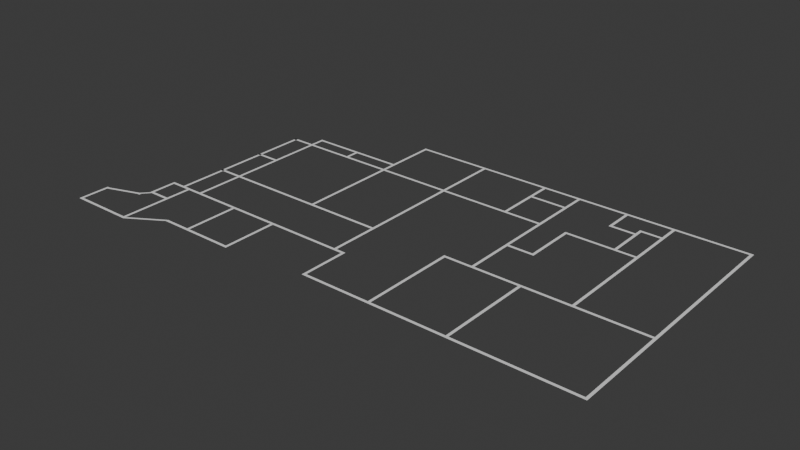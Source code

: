 # Source: main.blend  (saved by Blender 4.3.34; exported with 4.5.12 LTS)
import bpy
from mathutils import Matrix  # noqa: F401  (used for matrix-valued properties, if any)

bpy.ops.wm.read_factory_settings(use_empty=True)
scene = bpy.context.scene
scene.name = 'Scene'

# ---- collections
col_collection = bpy.data.collections.new('Collection'); scene.collection.children.link(col_collection)

# ---- world
world_world = bpy.data.worlds.new('World'); scene.world = world_world
world_world.use_nodes = True; world_world.node_tree.nodes.clear()
_N = world_world.node_tree.nodes; _L = world_world.node_tree.links
n0 = _N.new('ShaderNodeOutputWorld'); n0.name = 'World Output'; n0.location = (300, 300)
n1 = _N.new('ShaderNodeBackground'); n1.name = 'Background'; n1.location = (10, 300)
n1.inputs[0].default_value = (0.05088, 0.05088, 0.05088, 1.0)
_L.new(n1.outputs[0], n0.inputs[0])
n0.is_active_output = True
world_world.color = (0.05088, 0.05088, 0.05088)
world_world.sun_shadow_jitter_overblur = 0.0

# ---- meshes
me_plane = bpy.data.meshes.new('Plane')
me_plane.from_pydata([(-0.1, 0.1, 0.0), (0.0, 0.1, 0.0), (-0.1, 3.64, 0.0), (0.0, 3.64, 0.0), (-0.1, 3.74, 0.0), (0.0, 3.74, 0.0), (-0.1, 9.9, 0.0), (0.0, 9.9, 0.0), (-0.1, 10.0, 0.0), (0.0, 10.0, 0.0), (-0.1, 0.0, 0.0), (0.0, 0.0, 0.0), (-2.68, 9.9, 0.0), (-2.68, 10.0, 0.0), (-2.78, 9.9, 0.0), (-2.78, 10.0, 0.0), (-2.68, 3.64, 0.0), (-2.68, 3.74, 0.0), (-2.78, 3.64, 0.0), (-2.78, 3.74, 0.0), (-4.5, 3.64, 0.0), (-4.5, 3.74, 0.0), (-4.6, 3.64, 0.0), (-4.6, 3.74, 0.0), (-4.5, 0.1, 0.0), (-4.5, 0.0, 0.0), (-4.6, 0.1, 0.0), (-4.6, 0.0, 0.0), (-7.37, 3.64, 0.0), (-7.37, 3.74, 0.0), (-7.47, 3.64, 0.0), (-7.47, 3.74, 0.0), (-7.37, 0.1, 0.0), (-7.47, 0.1, 0.0), (-7.37, 0.0, 0.0), (-7.47, 0.0, 0.0), (-6.4, 3.64, 0.0), (-6.3, 3.64, 0.0), (-5.4, 3.64, 0.0), (-5.3, 3.64, 0.0), (-5.3, 3.74, 0.0), (-5.4, 3.74, 0.0), (-6.3, 3.74, 0.0), (-6.4, 3.74, 0.0), (-6.3, 5.51, 0.0), (-6.4, 5.51, 0.0), (-6.3, 5.61, 0.0), (-6.4, 5.61, 0.0), (-5.3, 5.51, 0.0), (-5.4, 5.51, 0.0), (-5.3, 5.61, 0.0), (-5.4, 5.61, 0.0), (-6.3, 7.43, 0.0), (-6.4, 7.43, 0.0), (-5.3, 7.43, 0.0), (-5.4, 7.43, 0.0), (-6.3, 7.53, 0.0), (-6.4, 7.53, 0.0), (-5.3, 7.53, 0.0), (-5.4, 7.53, 0.0), (-6.3, 9.9, 0.0), (-6.4, 9.9, 0.0), (-6.3, 10.0, 0.0), (-6.4, 10.0, 0.0), (-4.53, 9.9, 0.0), (-4.53, 10.0, 0.0), (-4.43, 9.9, 0.0), (-4.43, 10.0, 0.0), (-4.53, 8.9, 0.0), (-4.43, 8.9, 0.0), (-4.53, 8.8, 0.0), (-4.43, 8.8, 0.0), (-3.58, 8.9, 0.0), (-3.58, 8.8, 0.0), (-3.48, 8.9, 0.0), (-3.48, 8.8, 0.0), (-3.58, 9.1, 0.0), (-3.48, 9.1, 0.0), (-3.58, 9.2, 0.0), (-3.48, 9.2, 0.0), (-2.78, 9.2, 0.0), (-2.78, 9.1, 0.0), (-2.78, 7.528, 0.0), (-2.78, 7.432, 0.0), (-2.68, 9.2, 0.0), (-2.68, 9.1, 0.0), (-2.68, 7.528, 0.0), (-2.68, 7.432, 0.0), (-3.58, 7.431, 0.0), (-3.48, 7.431, 0.0), (-3.58, 7.529, 0.0), (-3.48, 7.529, 0.0), (-6.4, 9.1, 0.0), (-6.4, 9.0, 0.0), (-6.3, 9.0, 0.0), (-6.3, 9.1, 0.0), (-7.715, 7.43, 0.0), (-7.715, 7.53, 0.0), (-7.715, 9.9, 0.0), (-7.715, 10.0, 0.0), (-7.715, 9.1, 0.0), (-7.715, 9.0, 0.0), (-7.815, 7.43, 0.0), (-7.815, 7.53, 0.0), (-7.815, 9.9, 0.0), (-7.815, 10.0, 0.0), (-7.815, 9.1, 0.0), (-7.815, 9.0, 0.0), (-10.34, 7.43, 0.0), (-10.34, 7.53, 0.0), (-10.34, 9.9, 0.0), (-10.34, 10.0, 0.0), (-10.44, 7.43, 0.0), (-10.44, 7.53, 0.0), (-10.44, 9.9, 0.0), (-10.44, 10.0, 0.0), (-13.12, 7.43, 0.0), (-13.12, 7.53, 0.0), (-13.12, 9.9, 0.0), (-13.12, 10.0, 0.0), (-13.22, 7.43, 0.0), (-13.22, 7.53, 0.0), (-13.22, 9.9, 0.0), (-13.22, 10.0, 0.0), (-9.963, 0.1, 0.0), (-9.963, 0.0, 0.0), (-10.06, 0.1, 0.0), (-10.06, 0.0, 0.0), (-10.34, 5.61, 0.0), (-10.44, 5.61, 0.0), (-10.34, 5.51, 0.0), (-10.44, 5.51, 0.0), (-10.34, 3.74, 0.0), (-10.44, 3.74, 0.0), (-10.34, 3.64, 0.0), (-10.44, 3.64, 0.0), (-10.34, 1.87, 0.0), (-10.44, 1.87, 0.0), (-10.34, 1.77, 0.0), (-10.44, 1.77, 0.0), (-9.963, 1.77, 0.0), (-10.06, 1.77, 0.0), (-9.963, 1.87, 0.0), (-10.06, 1.87, 0.0), (-13.12, 3.74, 0.0), (-13.22, 3.74, 0.0), (-13.12, 3.64, 0.0), (-13.22, 3.64, 0.0), (-16.76, 3.74, 0.0), (-16.76, 3.64, 0.0), (-16.86, 3.74, 0.0), (-16.86, 3.64, 0.0), (-16.76, 5.51, 0.0), (-16.86, 5.51, 0.0), (-16.76, 5.61, 0.0), (-16.86, 5.61, 0.0), (-16.76, 7.43, 0.0), (-16.86, 7.43, 0.0), (-16.76, 7.53, 0.0), (-16.86, 7.53, 0.0), (-17.72, 3.74, 0.0), (-17.72, 3.64, 0.0), (-17.72, 5.51, 0.0), (-17.72, 5.61, 0.0), (-17.72, 7.43, 0.0), (-17.72, 7.53, 0.0), (-17.62, 3.74, 0.0), (-17.62, 3.64, 0.0), (-17.62, 5.51, 0.0), (-17.62, 5.61, 0.0), (-17.62, 7.43, 0.0), (-17.62, 7.53, 0.0), (-13.12, 1.87, 0.0), (-13.12, 1.77, 0.0), (-13.22, 1.87, 0.0), (-13.22, 1.77, 0.0), (-13.12, -0.2193, 0.0), (-13.22, -0.2193, 0.0), (-14.99, 1.87, 0.0), (-14.99, 1.77, 0.0), (-15.09, 1.87, 0.0), (-15.09, 1.77, 0.0), (-17.32, 1.87, 0.0), (-17.32, 1.77, 0.0), (-17.42, 1.87, 0.0), (-17.42, 1.77, 0.0), (-13.12, -0.3193, 0.0), (-13.22, -0.3193, 0.0), (-14.99, -0.2193, 0.0), (-14.99, -0.3193, 0.0), (-15.09, -0.2193, 0.0), (-15.09, -0.3193, 0.0), (-15.95, -0.2193, 0.0), (-15.95, -0.3193, 0.0), (-16.05, -0.2193, 0.0), (-16.05, -0.3193, 0.0), (-17.72, 1.87, 0.0), (-17.62, 1.87, 0.0), (-17.72, 1.77, 0.0), (-17.62, 1.77, 0.0), (-18.13, 1.87, 0.0), (-18.13, 1.77, 0.0), (-18.23, 1.87, 0.0), (-18.23, 1.77, 0.0), (-16.86, 1.77, 0.0), (-16.76, 1.77, 0.0), (-16.76, 1.87, 0.0), (-16.86, 1.87, 0.0), (-17.32, 0.8694, 0.0), (-17.42, 0.8694, 0.0), (-18.13, 0.8694, 0.0), (-18.23, 0.8694, 0.0), (-16.76, 8.0, 0.0), (-16.86, 8.0, 0.0), (-16.76, 8.1, 0.0), (-16.86, 8.1, 0.0), (-14.94, 7.53, 0.0), (-15.04, 7.53, 0.0), (-14.94, 7.43, 0.0), (-15.04, 7.43, 0.0), (-15.04, 8.0, 0.0), (-15.04, 8.1, 0.0), (-14.94, 8.0, 0.0), (-14.94, 8.1, 0.0), (-13.22, 8.1, 0.0), (-13.22, 8.0, 0.0), (-13.12, 8.1, 0.0), (-13.12, 8.0, 0.0), (-17.32, 0.7694, 0.0), (-17.42, 0.7694, 0.0), (-18.13, 0.7694, 0.0), (-18.23, 0.7694, 0.0), (-17.32, -1.001, 0.0), (-17.42, -1.001, 0.0), (-17.32, -1.101, 0.0), (-17.42, -1.101, 0.0), (-19.64, -1.001, 0.0), (-19.64, -1.101, 0.0), (-19.74, -1.001, 0.0), (-19.74, -1.101, 0.0), (-19.64, 0.0, 0.0), (-19.74, 0.0, 0.0), (-19.64, 0.1, 0.0), (-19.74, 0.1, 0.0), (-18.37, 0.506, 0.0), (-18.47, 0.506, 0.0), (-18.37, 0.406, 0.0), (-18.47, 0.406, 0.0)], [], [(0, 1, 3, 2), (2, 3, 5, 4), (4, 5, 7, 6), (6, 7, 9, 8), (1, 0, 10, 11), (6, 8, 13, 12), (12, 13, 15, 14), (2, 4, 17, 16), (16, 17, 19, 18), (83, 19, 17, 87), (18, 19, 21, 20), (20, 21, 23, 22), (10, 0, 24, 25), (25, 24, 26, 27), (22, 26, 24, 20), (36, 43, 29, 28), (28, 29, 31, 30), (28, 30, 33, 32), (32, 33, 35, 34), (26, 32, 34, 27), (22, 23, 40, 39), (39, 40, 41, 38), (38, 41, 42, 37), (37, 42, 43, 36), (43, 42, 44, 45), (45, 44, 46, 47), (47, 46, 52, 53), (49, 48, 50, 51), (44, 49, 51, 46), (51, 50, 54, 55), (55, 54, 58, 59), (53, 52, 56, 57), (92, 95, 60, 61), (61, 60, 62, 63), (62, 60, 64, 65), (65, 64, 66, 67), (15, 67, 66, 14), (66, 64, 68, 69), (69, 68, 70, 71), (69, 71, 73, 72), (72, 73, 75, 74), (72, 74, 77, 76), (76, 77, 79, 78), (14, 80, 84, 12), (80, 81, 85, 84), (81, 82, 86, 85), (82, 83, 87, 86), (77, 81, 80, 79), (89, 83, 82, 91), (54, 88, 90, 58), (88, 89, 91, 90), (75, 73, 90, 91), (57, 56, 94, 93), (93, 94, 95, 92), (93, 92, 100, 101), (61, 63, 99, 98), (53, 57, 97, 96), (101, 100, 106, 107), (98, 99, 105, 104), (96, 97, 103, 102), (104, 105, 111, 110), (102, 103, 109, 108), (110, 111, 115, 114), (108, 109, 113, 112), (114, 115, 119, 118), (112, 113, 117, 116), (118, 119, 123, 122), (116, 117, 121, 120), (225, 121, 117, 227), (35, 33, 124, 125), (125, 124, 126, 127), (114, 113, 109, 110), (108, 112, 129, 128), (128, 129, 131, 130), (130, 131, 133, 132), (132, 133, 135, 134), (134, 135, 137, 136), (136, 137, 139, 138), (126, 124, 140, 141), (141, 140, 142, 143), (138, 141, 143, 136), (116, 120, 145, 144), (144, 145, 147, 146), (133, 144, 146, 135), (147, 145, 148, 149), (149, 148, 150, 151), (150, 148, 152, 153), (153, 152, 154, 155), (155, 154, 156, 157), (157, 156, 158, 159), (217, 158, 156, 219), (157, 159, 165, 164), (153, 155, 163, 162), (151, 150, 160, 161), (164, 165, 171, 170), (162, 163, 169, 168), (161, 160, 166, 167), (170, 169, 163, 164), (168, 166, 160, 162), (139, 137, 172, 173), (173, 172, 174, 175), (173, 175, 177, 176), (175, 174, 178, 179), (179, 178, 180, 181), (204, 207, 182, 183), (183, 182, 184, 185), (176, 177, 187, 186), (187, 177, 188, 189), (189, 188, 190, 191), (191, 190, 192, 193), (193, 192, 194, 195), (161, 167, 197, 196), (196, 197, 199, 198), (185, 184, 197, 199), (196, 198, 201, 200), (200, 201, 203, 202), (181, 180, 206, 205), (205, 206, 207, 204), (151, 207, 206, 149), (203, 201, 210, 211), (183, 185, 209, 208), (181, 190, 188, 179), (107, 103, 97, 101), (100, 98, 104, 106), (159, 158, 212, 213), (213, 212, 214, 215), (121, 216, 218, 120), (216, 217, 219, 218), (214, 212, 220, 221), (221, 220, 222, 223), (216, 222, 220, 217), (122, 224, 226, 118), (224, 225, 227, 226), (222, 225, 224, 223), (211, 210, 230, 231), (208, 209, 229, 228), (228, 229, 233, 232), (232, 233, 235, 234), (194, 232, 234, 195), (235, 233, 236, 237), (237, 236, 238, 239), (238, 236, 240, 241), (241, 240, 242, 243), (231, 230, 244, 245), (245, 244, 246, 247), (242, 240, 247, 245), (230, 210, 209, 229)])
_uv = me_plane.uv_layers.new(name='UVMap')
_uv.uv.foreach_set('vector', [0.0, 0.0, 1.0, 0.0, 1.0, 1.0, 0.0, 1.0, 0.0, 1.0, 1.0, 1.0, 1.0, 1.0, 0.0, 1.0, 0.0, 1.0, 1.0, 1.0, 1.0, 1.0, 0.0, 1.0, 0.0, 1.0, 1.0, 1.0, 1.0, 1.0, 0.0, 1.0, 1.0, 0.0, 0.0, 0.0, 0.0, 0.0, 1.0, 0.0, 0.0, 1.0, 0.0, 1.0, 0.0, 1.0, 0.0, 1.0, 0.0, 1.0, 0.0, 1.0, 0.0, 1.0, 0.0, 1.0, 0.0, 1.0, 0.0, 1.0, 0.0, 1.0, 0.0, 1.0, 0.0, 1.0, 0.0, 1.0, 0.0, 1.0, 0.0, 1.0, 0.0, 1.0, 0.0, 1.0, 0.0, 1.0, 0.0, 1.0, 0.0, 1.0, 0.0, 1.0, 0.0, 1.0, 0.0, 1.0, 0.0, 1.0, 0.0, 1.0, 0.0, 1.0, 0.0, 1.0, 0.0, 0.0, 0.0, 0.0, 0.0, 0.0, 0.0, 0.0, 0.0, 0.0, 0.0, 0.0, 0.0, 0.0, 0.0, 0.0, 0.0, 1.0, 0.0, 0.0, 0.0, 0.0, 0.0, 1.0, 0.0, 1.0, 0.0, 1.0, 0.0, 1.0, 0.0, 1.0, 0.0, 1.0, 0.0, 1.0, 0.0, 1.0, 0.0, 1.0, 0.0, 1.0, 0.0, 1.0, 0.0, 1.0, 0.0, 1.0, 0.0, 1.0, 0.0, 1.0, 0.0, 1.0, 0.0, 1.0, 0.0, 0.0, 0.0, 1.0, 0.0, 1.0, 0.0, 0.0, 0.0, 1.0, 0.0, 1.0, 0.0, 1.0, 0.0, 1.0, 0.0, 1.0, 0.0, 1.0, 0.0, 1.0, 0.0, 1.0, 0.0, 1.0, 0.0, 1.0, 0.0, 1.0, 0.0, 1.0, 0.0, 1.0, 0.0, 1.0, 0.0, 1.0, 0.0, 1.0, 0.0, 1.0, 0.0, 1.0, 0.0, 1.0, 0.0, 1.0, 0.0, 1.0, 0.0, 1.0, 0.0, 1.0, 0.0, 1.0, 0.0, 1.0, 0.0, 1.0, 0.0, 1.0, 0.0, 1.0, 0.0, 1.0, 0.0, 1.0, 0.0, 1.0, 0.0, 1.0, 0.0, 1.0, 0.0, 1.0, 0.0, 1.0, 0.0, 1.0, 0.0, 1.0, 0.0, 1.0, 0.0, 1.0, 0.0, 1.0, 0.0, 1.0, 0.0, 1.0, 0.0, 1.0, 0.0, 1.0, 0.0, 1.0, 0.0, 1.0, 0.0, 1.0, 0.0, 1.0, 0.0, 1.0, 0.0, 1.0, 0.0, 1.0, 0.0, 1.0, 0.0, 1.0, 0.0, 1.0, 0.0, 1.0, 0.0, 1.0, 0.0, 1.0, 0.0, 1.0, 0.0, 1.0, 0.0, 1.0, 0.0, 1.0, 0.0, 1.0, 0.0, 1.0, 0.0, 1.0, 0.0, 1.0, 0.0, 1.0, 0.0, 1.0, 0.0, 1.0, 0.0, 1.0, 0.0, 1.0, 0.0, 1.0, 0.0, 1.0, 0.0, 1.0, 0.0, 1.0, 0.0, 1.0, 0.0, 1.0, 0.0, 1.0, 0.0, 1.0, 0.0, 1.0, 0.0, 1.0, 0.0, 1.0, 0.0, 1.0, 0.0, 1.0, 0.0, 1.0, 0.0, 1.0, 0.0, 1.0, 0.0, 1.0, 0.0, 1.0, 0.0, 1.0, 0.0, 1.0, 0.0, 1.0, 0.0, 1.0, 0.0, 1.0, 0.0, 1.0, 0.0, 1.0, 0.0, 1.0, 0.0, 1.0, 0.0, 1.0, 0.0, 1.0, 0.0, 1.0, 0.0, 1.0, 0.0, 1.0, 0.0, 1.0, 0.0, 1.0, 0.0, 1.0, 0.0, 1.0, 0.0, 1.0, 0.0, 1.0, 0.0, 1.0, 0.0, 1.0, 0.0, 1.0, 0.0, 1.0, 0.0, 1.0, 0.0, 1.0, 0.0, 1.0, 0.0, 1.0, 0.0, 1.0, 0.0, 1.0, 0.0, 1.0, 0.0, 1.0, 0.0, 1.0, 0.0, 1.0, 0.0, 1.0, 0.0, 1.0, 0.0, 1.0, 0.0, 1.0, 0.0, 1.0, 0.0, 1.0, 0.0, 1.0, 0.0, 1.0, 0.0, 1.0, 0.0, 1.0, 0.0, 1.0, 0.0, 1.0, 0.0, 1.0, 0.0, 1.0, 0.0, 1.0, 0.0, 1.0, 0.0, 1.0, 0.0, 1.0, 0.0, 1.0, 0.0, 1.0, 0.0, 1.0, 0.0, 1.0, 0.0, 1.0, 0.0, 1.0, 0.0, 1.0, 0.0, 1.0, 0.0, 1.0, 0.0, 1.0, 0.0, 1.0, 0.0, 1.0, 0.0, 1.0, 0.0, 1.0, 0.0, 1.0, 0.0, 1.0, 0.0, 1.0, 0.0, 1.0, 0.0, 1.0, 0.0, 1.0, 0.0, 1.0, 0.0, 1.0, 0.0, 1.0, 0.0, 1.0, 0.0, 1.0, 0.0, 1.0, 0.0, 1.0, 0.0, 1.0, 0.0, 1.0, 0.0, 1.0, 0.0, 1.0, 0.0, 1.0, 0.0, 1.0, 0.0, 1.0, 0.0, 1.0, 0.0, 1.0, 0.0, 1.0, 0.0, 1.0, 0.0, 1.0, 0.0, 1.0, 0.0, 1.0, 0.0, 1.0, 0.0, 1.0, 0.0, 1.0, 0.0, 1.0, 0.0, 1.0, 0.0, 1.0, 0.0, 1.0, 0.0, 1.0, 0.0, 1.0, 0.0, 1.0, 0.0, 1.0, 0.0, 1.0, 0.0, 1.0, 0.0, 1.0, 0.0, 1.0, 0.0, 1.0, 0.0, 1.0, 0.0, 1.0, 0.0, 1.0, 0.0, 1.0, 0.0, 1.0, 0.0, 1.0, 0.0, 1.0, 0.0, 1.0, 0.0, 1.0, 0.0, 1.0, 0.0, 1.0, 0.0, 1.0, 0.0, 1.0, 0.0, 1.0, 0.0, 1.0, 0.0, 1.0, 0.0, 1.0, 0.0, 1.0, 0.0, 1.0, 0.0, 1.0, 0.0, 1.0, 0.0, 1.0, 0.0, 1.0, 0.0, 1.0, 0.0, 1.0, 0.0, 1.0, 0.0, 1.0, 0.0, 1.0, 0.0, 1.0, 0.0, 1.0, 0.0, 1.0, 0.0, 1.0, 0.0, 1.0, 0.0, 1.0, 0.0, 1.0, 0.0, 1.0, 0.0, 1.0, 0.0, 1.0, 0.0, 1.0, 0.0, 1.0, 0.0, 1.0, 0.0, 1.0, 0.0, 1.0, 0.0, 1.0, 0.0, 1.0, 0.0, 1.0, 0.0, 1.0, 0.0, 1.0, 0.0, 1.0, 0.0, 1.0, 0.0, 1.0, 0.0, 1.0, 0.0, 1.0, 0.0, 1.0, 0.0, 1.0, 0.0, 1.0, 0.0, 1.0, 0.0, 1.0, 0.0, 1.0, 0.0, 1.0, 0.0, 1.0, 0.0, 1.0, 0.0, 1.0, 0.0, 1.0, 0.0, 1.0, 0.0, 1.0, 0.0, 1.0, 0.0, 1.0, 0.0, 1.0, 0.0, 1.0, 0.0, 1.0, 0.0, 1.0, 0.0, 1.0, 0.0, 1.0, 0.0, 1.0, 0.0, 1.0, 0.0, 1.0, 0.0, 1.0, 0.0, 1.0, 0.0, 1.0, 0.0, 1.0, 0.0, 1.0, 0.0, 1.0, 0.0, 1.0, 0.0, 1.0, 0.0, 1.0, 0.0, 1.0, 0.0, 1.0, 0.0, 1.0, 0.0, 1.0, 0.0, 1.0, 0.0, 1.0, 0.0, 1.0, 0.0, 1.0, 0.0, 1.0, 0.0, 1.0, 0.0, 1.0, 0.0, 1.0, 0.0, 1.0, 0.0, 1.0, 0.0, 1.0, 0.0, 1.0, 0.0, 1.0, 0.0, 1.0, 0.0, 1.0, 0.0, 1.0, 0.0, 1.0, 0.0, 1.0, 0.0, 1.0, 0.0, 1.0, 0.0, 1.0, 0.0, 1.0, 0.0, 1.0, 0.0, 1.0, 0.0, 1.0, 0.0, 1.0, 0.0, 1.0, 0.0, 1.0, 0.0, 1.0, 0.0, 1.0, 0.0, 1.0, 0.0, 1.0, 0.0, 1.0, 0.0, 1.0, 0.0, 1.0, 0.0, 1.0, 0.0, 1.0, 0.0, 1.0, 0.0, 1.0, 0.0, 1.0, 0.0, 1.0, 0.0, 1.0, 0.0, 1.0, 0.0, 1.0, 0.0, 1.0, 0.0, 1.0, 0.0, 1.0, 0.0, 1.0, 0.0, 1.0, 0.0, 1.0, 0.0, 1.0, 0.0, 1.0, 0.0, 1.0, 0.0, 1.0, 0.0, 1.0, 0.0, 1.0, 0.0, 1.0, 0.0, 1.0, 0.0, 1.0, 0.0, 1.0, 0.0, 1.0, 0.0, 1.0, 0.0, 1.0, 0.0, 1.0, 0.0, 1.0, 0.0, 1.0, 0.0, 1.0, 0.0, 1.0, 0.0, 1.0, 0.0, 1.0, 0.0, 1.0, 0.0, 1.0, 0.0, 1.0, 0.0, 1.0, 0.0, 1.0, 0.0, 1.0, 0.0, 1.0, 0.0, 1.0, 0.0, 1.0, 0.0, 1.0, 0.0, 1.0, 0.0, 1.0, 0.0, 1.0, 0.0, 1.0, 0.0, 1.0, 0.0, 1.0, 0.0, 1.0, 0.0, 1.0, 0.0, 1.0, 0.0, 1.0, 0.0, 1.0, 0.0, 1.0, 0.0, 1.0, 0.0, 1.0, 0.0, 1.0, 0.0, 1.0, 0.0, 1.0, 0.0, 1.0, 0.0, 1.0, 0.0, 1.0, 0.0, 1.0, 0.0, 1.0, 0.0, 1.0, 0.0, 1.0, 0.0, 1.0, 0.0, 1.0, 0.0, 1.0, 0.0, 1.0, 0.0, 1.0, 0.0, 1.0, 0.0, 1.0, 0.0, 1.0, 0.0, 1.0, 0.0, 1.0, 0.0, 1.0, 0.0, 1.0, 0.0, 1.0, 0.0, 1.0, 0.0, 1.0, 0.0, 1.0, 0.0, 1.0, 0.0, 1.0, 0.0, 1.0, 0.0, 1.0, 0.0, 1.0, 0.0, 1.0, 0.0, 1.0, 0.0, 1.0, 0.0, 1.0, 0.0, 1.0, 0.0, 1.0, 0.0, 1.0, 0.0, 1.0, 0.0, 1.0, 0.0, 1.0, 0.0, 1.0, 0.0, 1.0, 0.0, 1.0, 0.0, 1.0, 0.0, 1.0, 0.0, 1.0, 0.0, 1.0, 0.0, 1.0, 0.0, 1.0, 0.0, 1.0, 0.0, 1.0, 0.0, 1.0, 0.0, 1.0, 0.0, 1.0, 0.0, 1.0, 0.0, 1.0, 0.0, 1.0, 0.0, 1.0, 0.0, 1.0, 0.0, 1.0, 0.0, 1.0, 0.0, 1.0, 0.0, 1.0, 0.0, 1.0, 0.0, 1.0, 0.0, 1.0, 0.0, 1.0, 0.0, 1.0, 0.0, 1.0, 0.0, 1.0, 0.0, 1.0, 0.0, 1.0, 0.0, 1.0, 0.0, 1.0, 0.0, 1.0, 0.0, 1.0, 0.0, 1.0, 0.0, 1.0, 0.0, 1.0, 0.0, 1.0, 0.0, 1.0, 0.0, 1.0, 0.0, 1.0, 0.0, 1.0, 0.0, 1.0, 0.0, 1.0, 0.0, 1.0, 0.0, 1.0, 0.0, 1.0, 0.0, 1.0, 0.0, 1.0, 0.0, 1.0, 0.0, 1.0, 0.0, 1.0, 0.0, 1.0, 0.0, 1.0, 0.0, 1.0, 0.0, 1.0, 0.0, 1.0, 0.0, 1.0, 0.0, 1.0, 0.0, 1.0, 0.0, 1.0, 0.0, 1.0, 0.0, 1.0, 0.0, 1.0, 0.0, 1.0, 0.0, 1.0, 0.0, 1.0, 0.0, 1.0, 0.0, 1.0, 0.0, 1.0, 0.0, 1.0, 0.0, 1.0, 0.0, 1.0, 0.0, 1.0, 0.0, 1.0, 0.0, 1.0, 0.0, 1.0, 0.0, 1.0, 0.0, 1.0, 0.0, 1.0, 0.0, 1.0, 0.0, 1.0, 0.0, 1.0, 0.0, 1.0])
me_plane.update()

# ---- objects
ob_base = bpy.data.objects.new('base', me_plane)

# ---- transforms, parenting, visibility, modifiers, constraints
ob_base.location = (2.235e-08, 0.0, 0.0)

# ---- collection membership
col_collection.objects.link(ob_base)

# ---- scene / render settings (as saved in the file)
scene.frame_start = 1; scene.frame_end = 250; scene.frame_set(1)
scene.render.engine = 'BLENDER_EEVEE_NEXT'
bpy.context.view_layer.update()

# ---- added for rendering (the .blend has no active camera and no usable light): camera, sun
cam_auto = bpy.data.cameras.new('AutoCamera')
cam_auto.lens = 50.0
cam_auto.sensor_width = 36.0
cam_auto.clip_end = 1000.0
ob_auto_camera = bpy.data.objects.new('AutoCamera', cam_auto)
scene.collection.objects.link(ob_auto_camera)
ob_auto_camera.location = (11.0837, -20.6947, 16.7629)
ob_auto_camera.rotation_euler = (1.09748, -7.21219e-08, 0.694738)
scene.camera = ob_auto_camera
light_auto_sun = bpy.data.lights.new('AutoSun', 'SUN')
light_auto_sun.energy = 3.0
light_auto_sun.angle = 0.0523599
ob_auto_sun = bpy.data.objects.new('AutoSun', light_auto_sun)
scene.collection.objects.link(ob_auto_sun)
ob_auto_sun.rotation_euler = (0.872665, 0.174533, 0.523599)
bpy.context.view_layer.update()
